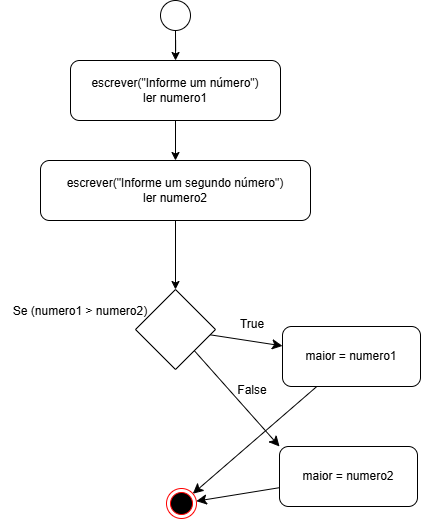

The diagram above was exported from draw.io. Its source (the exported page's mxGraphModel, read from the mxfile embedded in the PNG):
<mxGraphModel dx="2573" dy="1996" grid="1" gridSize="10" guides="1" tooltips="1" connect="1" arrows="1" fold="1" page="1" pageScale="1" pageWidth="827" pageHeight="1169" math="0" shadow="0">
  <root>
    <mxCell id="0" />
    <mxCell id="1" parent="0" />
    <mxCell id="LCr0_zkPLSrHNDagsrAb-1" value="" style="ellipse;html=1;shape=endState;fillColor=#000000;strokeColor=#ff0000;" vertex="1" parent="1">
      <mxGeometry x="-445" y="-332" width="30" height="30" as="geometry" />
    </mxCell>
    <mxCell id="LCr0_zkPLSrHNDagsrAb-24" value="" style="edgeStyle=orthogonalEdgeStyle;rounded=0;orthogonalLoop=1;jettySize=auto;html=1;" edge="1" parent="1" source="LCr0_zkPLSrHNDagsrAb-3" target="LCr0_zkPLSrHNDagsrAb-18">
      <mxGeometry relative="1" as="geometry" />
    </mxCell>
    <mxCell id="LCr0_zkPLSrHNDagsrAb-3" value="" style="ellipse;whiteSpace=wrap;html=1;aspect=fixed;" vertex="1" parent="1">
      <mxGeometry x="-451" y="-820" width="30" height="30" as="geometry" />
    </mxCell>
    <mxCell id="LCr0_zkPLSrHNDagsrAb-6" value="" style="edgeStyle=none;curved=1;rounded=0;orthogonalLoop=1;jettySize=auto;html=1;fontSize=12;startSize=8;endSize=8;" edge="1" parent="1" source="LCr0_zkPLSrHNDagsrAb-7" target="LCr0_zkPLSrHNDagsrAb-1">
      <mxGeometry relative="1" as="geometry" />
    </mxCell>
    <mxCell id="LCr0_zkPLSrHNDagsrAb-7" value="maior = numero1" style="whiteSpace=wrap;html=1;rounded=1;" vertex="1" parent="1">
      <mxGeometry x="-329" y="-494" width="138" height="60" as="geometry" />
    </mxCell>
    <mxCell id="LCr0_zkPLSrHNDagsrAb-8" value="" style="edgeStyle=none;curved=1;rounded=0;orthogonalLoop=1;jettySize=auto;html=1;fontSize=12;startSize=8;endSize=8;" edge="1" parent="1" source="LCr0_zkPLSrHNDagsrAb-10" target="LCr0_zkPLSrHNDagsrAb-7">
      <mxGeometry relative="1" as="geometry" />
    </mxCell>
    <mxCell id="LCr0_zkPLSrHNDagsrAb-9" value="" style="edgeStyle=none;curved=1;rounded=0;orthogonalLoop=1;jettySize=auto;html=1;fontSize=12;startSize=8;endSize=8;entryX=0;entryY=0;entryDx=0;entryDy=0;" edge="1" parent="1" source="LCr0_zkPLSrHNDagsrAb-10" target="LCr0_zkPLSrHNDagsrAb-13">
      <mxGeometry relative="1" as="geometry" />
    </mxCell>
    <mxCell id="LCr0_zkPLSrHNDagsrAb-10" value="" style="rhombus;whiteSpace=wrap;html=1;" vertex="1" parent="1">
      <mxGeometry x="-476" y="-531" width="80" height="80" as="geometry" />
    </mxCell>
    <mxCell id="LCr0_zkPLSrHNDagsrAb-11" value="Se (numero1 &amp;gt; numero2)" style="text;html=1;align=center;verticalAlign=middle;whiteSpace=wrap;rounded=0;" vertex="1" parent="1">
      <mxGeometry x="-611" y="-524" width="160" height="30" as="geometry" />
    </mxCell>
    <mxCell id="LCr0_zkPLSrHNDagsrAb-12" value="" style="edgeStyle=none;curved=1;rounded=0;orthogonalLoop=1;jettySize=auto;html=1;fontSize=12;startSize=8;endSize=8;" edge="1" parent="1" source="LCr0_zkPLSrHNDagsrAb-13" target="LCr0_zkPLSrHNDagsrAb-1">
      <mxGeometry relative="1" as="geometry" />
    </mxCell>
    <mxCell id="LCr0_zkPLSrHNDagsrAb-13" value="maior = numero2" style="whiteSpace=wrap;html=1;rounded=1;" vertex="1" parent="1">
      <mxGeometry x="-332" y="-374" width="138" height="60" as="geometry" />
    </mxCell>
    <mxCell id="LCr0_zkPLSrHNDagsrAb-14" value="True" style="text;html=1;align=center;verticalAlign=middle;whiteSpace=wrap;rounded=0;" vertex="1" parent="1">
      <mxGeometry x="-439" y="-511" width="160" height="30" as="geometry" />
    </mxCell>
    <mxCell id="LCr0_zkPLSrHNDagsrAb-15" value="False" style="text;html=1;align=center;verticalAlign=middle;whiteSpace=wrap;rounded=0;" vertex="1" parent="1">
      <mxGeometry x="-439" y="-445" width="160" height="30" as="geometry" />
    </mxCell>
    <mxCell id="LCr0_zkPLSrHNDagsrAb-23" value="" style="edgeStyle=orthogonalEdgeStyle;rounded=0;orthogonalLoop=1;jettySize=auto;html=1;" edge="1" parent="1" source="LCr0_zkPLSrHNDagsrAb-18" target="LCr0_zkPLSrHNDagsrAb-19">
      <mxGeometry relative="1" as="geometry" />
    </mxCell>
    <mxCell id="LCr0_zkPLSrHNDagsrAb-18" value="escrever(&quot;Informe um número&quot;)&lt;div&gt;ler numero1&lt;/div&gt;" style="rounded=1;whiteSpace=wrap;html=1;" vertex="1" parent="1">
      <mxGeometry x="-541" y="-760" width="210" height="60" as="geometry" />
    </mxCell>
    <mxCell id="LCr0_zkPLSrHNDagsrAb-22" style="edgeStyle=orthogonalEdgeStyle;rounded=0;orthogonalLoop=1;jettySize=auto;html=1;entryX=0.5;entryY=0;entryDx=0;entryDy=0;" edge="1" parent="1" source="LCr0_zkPLSrHNDagsrAb-19" target="LCr0_zkPLSrHNDagsrAb-10">
      <mxGeometry relative="1" as="geometry" />
    </mxCell>
    <mxCell id="LCr0_zkPLSrHNDagsrAb-19" value="escrever(&quot;Informe um segundo número&quot;)&lt;div&gt;ler numero2&lt;/div&gt;" style="rounded=1;whiteSpace=wrap;html=1;" vertex="1" parent="1">
      <mxGeometry x="-571" y="-660" width="270" height="60" as="geometry" />
    </mxCell>
  </root>
</mxGraphModel>